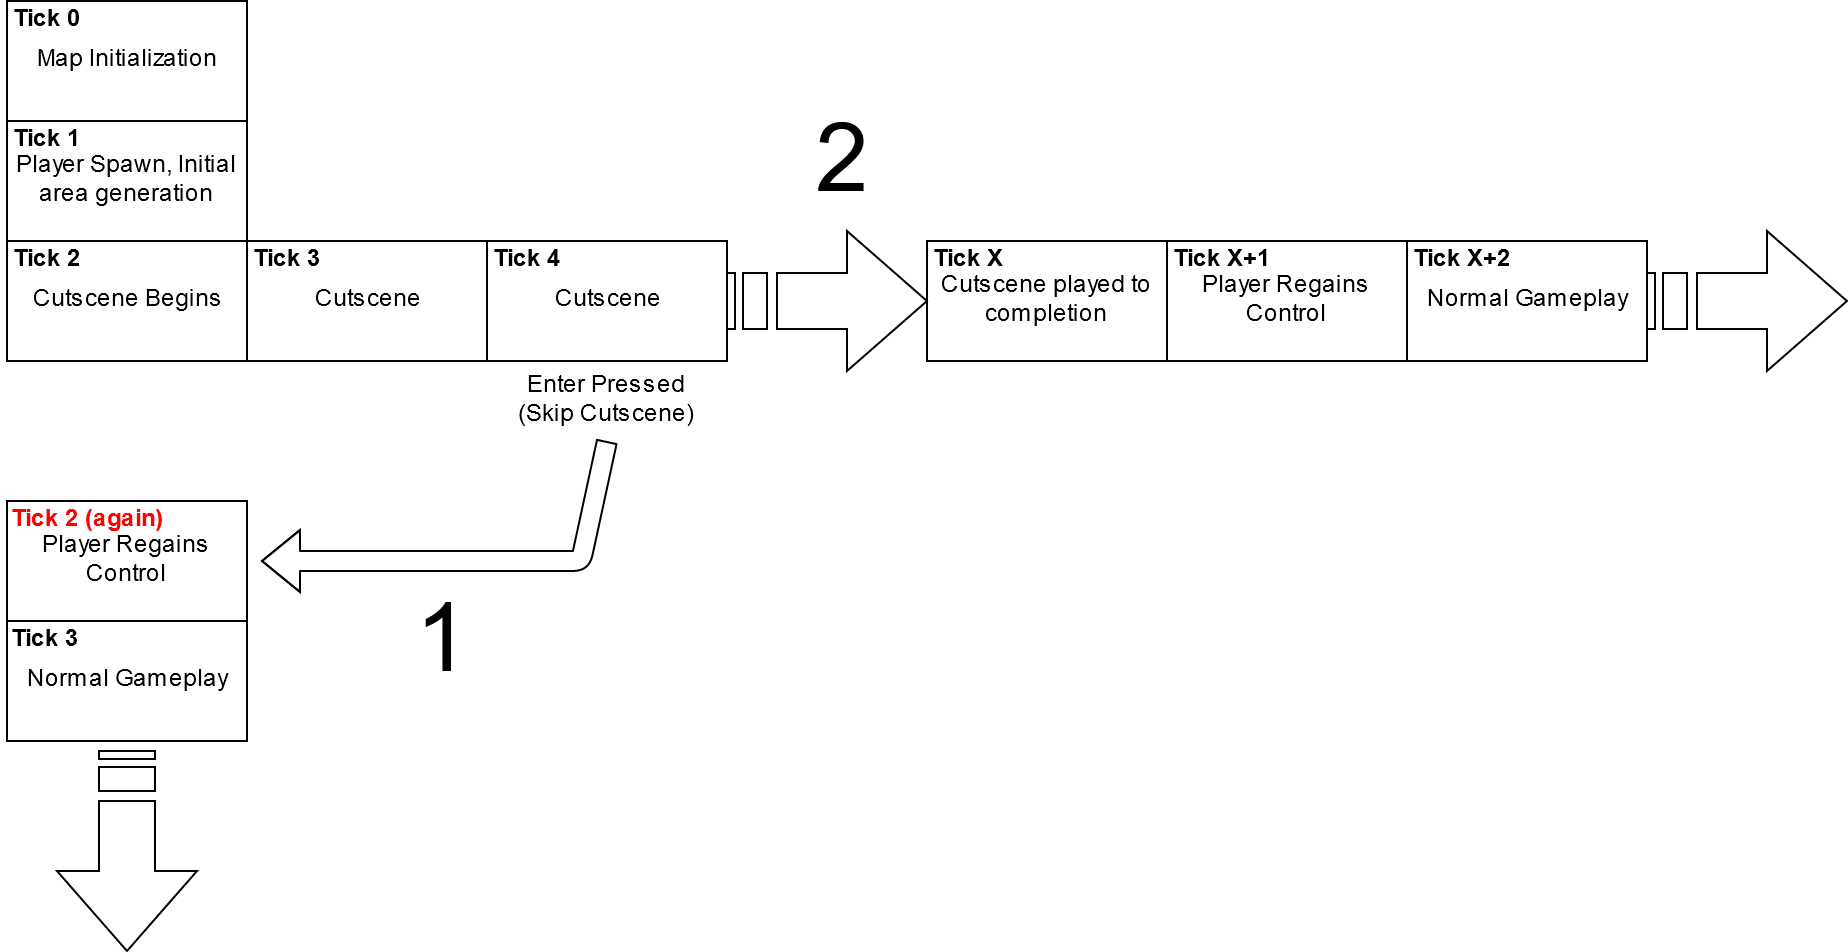

The diagram above was exported from draw.io. Its source (the exported page's mxGraphModel, read from the mxfile embedded in the PNG):
<mxGraphModel dx="1472" dy="856" grid="1" gridSize="10" guides="1" tooltips="1" connect="1" arrows="1" fold="1" page="1" pageScale="1" pageWidth="850" pageHeight="1100" math="0" shadow="0">
  <root>
    <mxCell id="0" />
    <mxCell id="1" parent="0" />
    <mxCell id="5QSl8dLajCzyQCiPwlEA-2" value="Map Initialization" style="rounded=0;whiteSpace=wrap;html=1;" parent="1" vertex="1">
      <mxGeometry x="63" y="20" width="120" height="60" as="geometry" />
    </mxCell>
    <mxCell id="5QSl8dLajCzyQCiPwlEA-3" value="Player Spawn, Initial area generation" style="rounded=0;whiteSpace=wrap;html=1;" parent="1" vertex="1">
      <mxGeometry x="63" y="80" width="120" height="60" as="geometry" />
    </mxCell>
    <mxCell id="5QSl8dLajCzyQCiPwlEA-4" value="Tick 0" style="text;html=1;strokeColor=none;fillColor=none;align=center;verticalAlign=middle;whiteSpace=wrap;rounded=0;fontStyle=1" parent="1" vertex="1">
      <mxGeometry x="63" y="20" width="40" height="20" as="geometry" />
    </mxCell>
    <mxCell id="5QSl8dLajCzyQCiPwlEA-5" value="Tick 1" style="text;html=1;strokeColor=none;fillColor=none;align=center;verticalAlign=middle;whiteSpace=wrap;rounded=0;fontStyle=1" parent="1" vertex="1">
      <mxGeometry x="63" y="80" width="40" height="20" as="geometry" />
    </mxCell>
    <mxCell id="5QSl8dLajCzyQCiPwlEA-7" value="Cutscene Begins" style="rounded=0;whiteSpace=wrap;html=1;" parent="1" vertex="1">
      <mxGeometry x="63" y="140" width="120" height="60" as="geometry" />
    </mxCell>
    <mxCell id="5QSl8dLajCzyQCiPwlEA-8" value="&lt;div&gt;Tick 2&lt;/div&gt;" style="text;html=1;strokeColor=none;fillColor=none;align=center;verticalAlign=middle;whiteSpace=wrap;rounded=0;fontStyle=1" parent="1" vertex="1">
      <mxGeometry x="63" y="140" width="40" height="20" as="geometry" />
    </mxCell>
    <mxCell id="5QSl8dLajCzyQCiPwlEA-9" value="Cutscene" style="rounded=0;whiteSpace=wrap;html=1;" parent="1" vertex="1">
      <mxGeometry x="183" y="140" width="120" height="60" as="geometry" />
    </mxCell>
    <mxCell id="5QSl8dLajCzyQCiPwlEA-10" value="&lt;div&gt;Tick 3&lt;/div&gt;" style="text;html=1;strokeColor=none;fillColor=none;align=center;verticalAlign=middle;whiteSpace=wrap;rounded=0;fontStyle=1" parent="1" vertex="1">
      <mxGeometry x="183" y="140" width="40" height="20" as="geometry" />
    </mxCell>
    <mxCell id="5QSl8dLajCzyQCiPwlEA-11" value="&lt;div&gt;Cutscene&lt;/div&gt;" style="rounded=0;whiteSpace=wrap;html=1;" parent="1" vertex="1">
      <mxGeometry x="303" y="140" width="120" height="60" as="geometry" />
    </mxCell>
    <mxCell id="5QSl8dLajCzyQCiPwlEA-12" value="&lt;div&gt;Tick 4&lt;br&gt;&lt;/div&gt;" style="text;html=1;strokeColor=none;fillColor=none;align=center;verticalAlign=middle;whiteSpace=wrap;rounded=0;fontStyle=1" parent="1" vertex="1">
      <mxGeometry x="303" y="140" width="40" height="20" as="geometry" />
    </mxCell>
    <mxCell id="5QSl8dLajCzyQCiPwlEA-13" value="Cutscene played to completion" style="rounded=0;whiteSpace=wrap;html=1;" parent="1" vertex="1">
      <mxGeometry x="523" y="140" width="120" height="60" as="geometry" />
    </mxCell>
    <mxCell id="5QSl8dLajCzyQCiPwlEA-14" value="&lt;div&gt;Tick X&lt;br&gt;&lt;/div&gt;" style="text;html=1;strokeColor=none;fillColor=none;align=center;verticalAlign=middle;whiteSpace=wrap;rounded=0;fontStyle=1" parent="1" vertex="1">
      <mxGeometry x="523" y="140" width="40" height="20" as="geometry" />
    </mxCell>
    <mxCell id="5QSl8dLajCzyQCiPwlEA-20" value="" style="html=1;shadow=0;dashed=0;align=center;verticalAlign=middle;shape=mxgraph.arrows2.stripedArrow;dy=0.6;dx=40;notch=25;" parent="1" vertex="1">
      <mxGeometry x="423" y="135" width="100" height="70" as="geometry" />
    </mxCell>
    <mxCell id="5QSl8dLajCzyQCiPwlEA-22" value="" style="shape=flexArrow;endArrow=classic;html=1;" parent="1" edge="1">
      <mxGeometry width="50" height="50" relative="1" as="geometry">
        <mxPoint x="363" y="240" as="sourcePoint" />
        <mxPoint x="190" y="300" as="targetPoint" />
        <Array as="points">
          <mxPoint x="350" y="300" />
        </Array>
      </mxGeometry>
    </mxCell>
    <mxCell id="5QSl8dLajCzyQCiPwlEA-23" value="Enter Pressed (Skip Cutscene)" style="text;html=1;strokeColor=none;fillColor=none;align=center;verticalAlign=middle;whiteSpace=wrap;rounded=0;" parent="1" vertex="1">
      <mxGeometry x="313" y="210" width="100" height="20" as="geometry" />
    </mxCell>
    <mxCell id="5QSl8dLajCzyQCiPwlEA-27" value="&lt;div&gt;Player Regains Control&lt;br&gt;&lt;/div&gt;" style="rounded=0;whiteSpace=wrap;html=1;" parent="1" vertex="1">
      <mxGeometry x="643" y="140" width="120" height="60" as="geometry" />
    </mxCell>
    <mxCell id="5QSl8dLajCzyQCiPwlEA-28" value="&lt;div&gt;Tick X+1&lt;br&gt;&lt;/div&gt;" style="text;html=1;strokeColor=none;fillColor=none;align=center;verticalAlign=middle;whiteSpace=wrap;rounded=0;fontStyle=1" parent="1" vertex="1">
      <mxGeometry x="640" y="140" width="60" height="20" as="geometry" />
    </mxCell>
    <mxCell id="5QSl8dLajCzyQCiPwlEA-29" value="Player Regains Control" style="rounded=0;whiteSpace=wrap;html=1;" parent="1" vertex="1">
      <mxGeometry x="63" y="270" width="120" height="60" as="geometry" />
    </mxCell>
    <mxCell id="5QSl8dLajCzyQCiPwlEA-30" value="&lt;div&gt;Tick 2 (again)&lt;br&gt;&lt;/div&gt;" style="text;html=1;strokeColor=none;fillColor=none;align=center;verticalAlign=middle;whiteSpace=wrap;rounded=0;fontStyle=1;fontColor=#FF0000;" parent="1" vertex="1">
      <mxGeometry x="63" y="270" width="80" height="20" as="geometry" />
    </mxCell>
    <mxCell id="5QSl8dLajCzyQCiPwlEA-31" value="Normal Gameplay" style="rounded=0;whiteSpace=wrap;html=1;" parent="1" vertex="1">
      <mxGeometry x="763" y="140" width="120" height="60" as="geometry" />
    </mxCell>
    <mxCell id="5QSl8dLajCzyQCiPwlEA-32" value="&lt;div&gt;Tick X+2&lt;/div&gt;" style="text;html=1;strokeColor=none;fillColor=none;align=center;verticalAlign=middle;whiteSpace=wrap;rounded=0;fontStyle=1" parent="1" vertex="1">
      <mxGeometry x="760" y="140" width="60" height="20" as="geometry" />
    </mxCell>
    <mxCell id="5QSl8dLajCzyQCiPwlEA-33" value="Normal Gameplay" style="rounded=0;whiteSpace=wrap;html=1;" parent="1" vertex="1">
      <mxGeometry x="63" y="330" width="120" height="60" as="geometry" />
    </mxCell>
    <mxCell id="5QSl8dLajCzyQCiPwlEA-34" value="&lt;div&gt;Tick 3&lt;br&gt;&lt;/div&gt;" style="text;html=1;strokeColor=none;fillColor=none;align=center;verticalAlign=middle;whiteSpace=wrap;rounded=0;fontStyle=1" parent="1" vertex="1">
      <mxGeometry x="60" y="330" width="43" height="20" as="geometry" />
    </mxCell>
    <mxCell id="5QSl8dLajCzyQCiPwlEA-36" value="" style="html=1;shadow=0;dashed=0;align=center;verticalAlign=middle;shape=mxgraph.arrows2.stripedArrow;dy=0.6;dx=40;notch=25;" parent="1" vertex="1">
      <mxGeometry x="883" y="135" width="100" height="70" as="geometry" />
    </mxCell>
    <mxCell id="5QSl8dLajCzyQCiPwlEA-37" value="" style="html=1;shadow=0;dashed=0;align=center;verticalAlign=middle;shape=mxgraph.arrows2.stripedArrow;dy=0.6;dx=40;notch=25;rotation=90;" parent="1" vertex="1">
      <mxGeometry x="73" y="410" width="100" height="70" as="geometry" />
    </mxCell>
    <mxCell id="5QSl8dLajCzyQCiPwlEA-38" value="1" style="text;html=1;strokeColor=none;fillColor=none;align=center;verticalAlign=middle;whiteSpace=wrap;rounded=0;fontColor=#000000;fontSize=48;" parent="1" vertex="1">
      <mxGeometry x="260" y="330" width="40" height="20" as="geometry" />
    </mxCell>
    <mxCell id="5QSl8dLajCzyQCiPwlEA-40" value="2" style="text;html=1;strokeColor=none;fillColor=none;align=center;verticalAlign=middle;whiteSpace=wrap;rounded=0;fontColor=#000000;fontSize=48;" parent="1" vertex="1">
      <mxGeometry x="460" y="90" width="40" height="20" as="geometry" />
    </mxCell>
  </root>
</mxGraphModel>